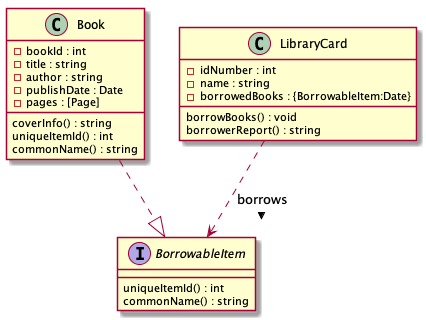

The diagram above was rendered by PlantUML. Its source (embedded in the PNG):
@startuml
class Book{
  -bookId : int
  -title : string
  -author : string
  -publishDate : Date
  -pages : [Page]
  coverInfo() : string
  uniqueItemId() : int
  commonName() : string
}

interface BorrowableItem{
  uniqueItemId() : int
  commonName() : string
}

class LibraryCard{
  -idNumber : int
  -name : string
  -borrowedBooks : {BorrowableItem:Date}
  borrowBooks() : void
  borrowerReport() : string
}

Book ..|> BorrowableItem
LibraryCard ..> BorrowableItem : borrows >

@enduml